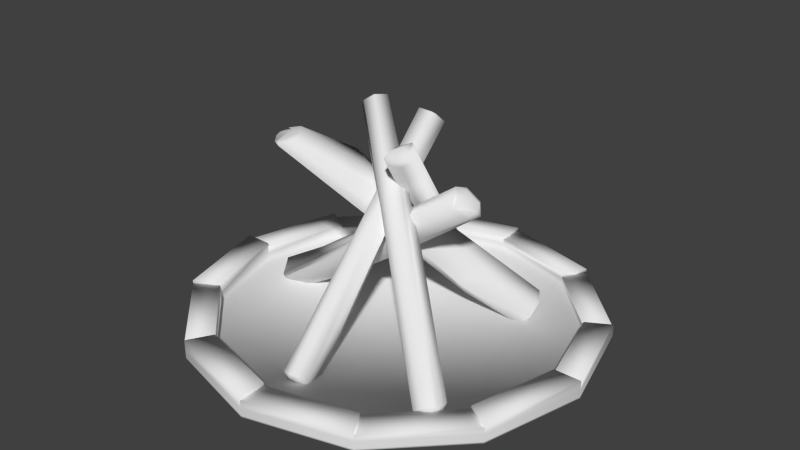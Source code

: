 # Source: CampFire.blend  (saved by Blender 2.67.0; exported with 4.5.12 LTS)
import bpy
from mathutils import Matrix  # noqa: F401  (used for matrix-valued properties, if any)

bpy.ops.wm.read_factory_settings(use_empty=True)
scene = bpy.context.scene
scene.name = 'Scene'

# ---- collections
col_collection_1 = bpy.data.collections.new('Collection 1'); scene.collection.children.link(col_collection_1)

# ---- world
world_world = bpy.data.worlds.new('World'); scene.world = world_world
world_world.color = (0.05088, 0.05088, 0.05088)
world_world.use_sun_shadow = False
world_world.sun_shadow_jitter_overblur = 0.0
world_world.cycles.sampling_method = 'MANUAL'
world_world.cycles.sample_map_resolution = 256

# ---- meshes
me_cylinder_004 = bpy.data.meshes.new('Cylinder.004')
me_cylinder_004.from_pydata([(1.453e-08, 0.9798, -0.04341), (0.4899, 0.8485, -0.04341), (0.8485, 0.4899, -0.04341), (0.9798, -3.036e-08, -0.04341), (0.8485, -0.4899, -0.04341), (0.4899, -0.8485, -0.04341), (1.519e-07, -0.9798, -0.04341), (-0.4899, -0.8485, -0.04341), (-0.8485, -0.4899, -0.04341), (-0.9798, -4.435e-07, -0.04341), (-0.8485, 0.4899, -0.04341), (-0.4899, 0.8485, -0.04341), (3.301e-09, 1.133, -0.04341), (0.9811, 0.5665, -0.04341), (1.133, -3.038e-08, -0.04341), (0.9811, -0.5665, -0.04341), (0.5665, -0.9811, -0.04341), (-0.9811, -0.5665, -0.04341), (-1.133, -5.076e-07, -0.04341), (-0.9811, 0.5665, -0.04341), (-0.5665, 0.9811, -0.04341), (0.4899, 0.8485, -0.03341), (1.519e-07, -0.9798, -0.03341), (-0.4899, -0.8485, -0.03341), (-0.9798, -4.435e-07, -0.03341), (3.301e-09, 1.133, -0.03341), (0.9811, 0.5665, -0.03341), (0.5665, -0.9811, -0.03341), (1.744e-07, -1.133, -0.03341), (-0.9811, -0.5665, -0.03341), (-1.133, -5.076e-07, -0.03341), (-0.9811, 0.5665, -0.03341), (1.453e-08, 0.9798, -0.03341), (0.9798, -3.036e-08, -0.03341), (-0.8485, -0.4899, -0.03341), (-0.4899, 0.8485, -0.03341), (0.5665, 0.9811, -0.03341), (1.133, -3.038e-08, -0.03341), (0.9811, -0.5665, -0.03341), (-0.5665, -0.9811, -0.03341), (-0.5665, 0.9811, -0.03341), (1.093e-08, 0.9798, 0.006918), (0.4899, 0.8485, 0.006918), (0.8485, 0.4899, 0.006918), (0.9798, -2.413e-08, 0.006918), (0.8485, -0.4899, 0.006918), (0.4899, -0.8485, 0.006918), (1.483e-07, -0.9798, 0.006918), (-0.4899, -0.8485, 0.006918), (-0.8485, -0.4899, 0.006918), (-0.9798, -4.373e-07, 0.006918), (-0.8485, 0.4899, 0.006918), (-0.4899, 0.8485, 0.006918), (0.9811, 0.5665, 0.006918), (0.5665, -0.9811, 0.006918), (-0.4899, 0.8485, 0.02771), (-0.8485, 0.4899, 0.05207), (-0.9811, 0.5665, 0.05207), (1.093e-08, 0.9798, 0.0372), (0.5665, 0.9811, 0.0372), (-2.079e-08, 0.9798, 0.05129), (-0.4899, 0.8485, 0.05129), (0.4899, 0.8485, 0.01608), (0.8485, 0.4899, 0.01608), (0.8485, -0.4899, 0.05855), (0.9811, -0.5665, 0.05855), (0.4899, -0.8485, 0.04476), (-0.5665, -0.9811, 0.07002), (-0.4899, -0.8485, 0.06114), (-0.8485, -0.4899, 0.06114), (-0.9811, -0.5665, 0.06114), (-0.8485, -0.4899, 0.07736), (-0.9798, -4.373e-07, 0.07736), (0.5665, 0.9811, -0.04341), (1.744e-07, -1.133, -0.04341), (-0.5665, -0.9811, -0.04341), (0.8485, 0.4899, -0.03341), (0.8485, -0.4899, -0.03341), (0.4899, -0.8485, -0.03341), (-0.8485, 0.4899, -0.03341), (-2.941e-10, 1.133, 0.006918), (0.5665, 0.9811, 0.006918), (1.133, -2.415e-08, 0.006918), (0.9811, -0.5665, 0.006918), (1.708e-07, -1.133, 0.006918), (-0.5665, -0.9811, 0.006918), (-0.9811, -0.5665, 0.006918), (-1.133, -5.013e-07, 0.006918), (-0.9811, 0.5665, 0.006918), (-0.5665, 0.9811, 0.006918), (-0.8485, 0.4899, 0.02771), (-0.9811, 0.5665, 0.02771), (-0.5665, 0.9811, 0.0277), (-0.9798, -4.373e-07, 0.05207), (-1.133, -5.013e-07, 0.05207), (0.4899, 0.8485, 0.0372), (-2.941e-10, 1.133, 0.0372), (-0.5665, 0.9811, 0.05129), (-3.202e-08, 1.133, 0.05129), (0.5665, 0.9811, 0.01608), (0.9811, 0.5665, 0.01608), (0.8485, 0.4899, 0.03685), (0.9798, -2.413e-08, 0.03685), (0.9811, 0.5665, 0.03685), (1.133, -2.415e-08, 0.03685), (0.9798, -2.413e-08, 0.05855), (1.133, -2.415e-08, 0.05855), (0.8485, -0.4899, 0.04476), (0.9811, -0.5665, 0.04476), (0.5665, -0.9811, 0.04476), (0.4899, -0.8485, 0.05333), (1.483e-07, -0.9798, 0.05333), (0.5665, -0.9811, 0.05333), (1.708e-07, -1.133, 0.05333), (1.483e-07, -0.9798, 0.07002), (-0.4899, -0.8485, 0.07002), (1.708e-07, -1.133, 0.07002), (-0.5665, -0.9811, 0.06114), (-0.9811, -0.5665, 0.07736), (-1.133, -5.013e-07, 0.07736)], [], [(0, 1, 2, 3, 4, 5, 6, 7, 8, 9, 10, 11), (3, 2, 13, 14), (4, 3, 14, 15), (5, 4, 15, 16), (9, 8, 17, 18), (10, 9, 18, 19), (11, 10, 19, 20), (0, 11, 20, 12), (44, 82, 104, 102), (47, 84, 113, 111), (35, 32, 41, 52), (88, 51, 90, 91), (43, 44, 102, 101), (46, 47, 111, 110), (47, 48, 115, 114), (75, 74, 28, 39), (1, 0, 12, 73), (2, 1, 73, 13), (6, 5, 16, 74), (7, 6, 74, 75), (8, 7, 75, 17), (18, 17, 29, 30), (19, 18, 30, 31), (74, 16, 27, 28), (38, 37, 82, 83), (77, 78, 46, 45), (79, 35, 52, 51), (42, 81, 59, 95), (43, 53, 100, 63), (45, 83, 65, 64), (46, 54, 109, 66), (48, 85, 67, 115), (49, 86, 70, 69), (50, 87, 119, 72), (51, 88, 57, 56), (52, 89, 92, 55), (89, 52, 61, 97), (33, 77, 45, 44), (76, 33, 44, 43), (92, 91, 90, 55), (89, 88, 91, 92), (51, 52, 55, 90), (57, 94, 93, 56), (88, 87, 94, 57), (87, 50, 93, 94), (50, 51, 56, 93), (59, 96, 58, 95), (81, 80, 96, 59), (80, 41, 58, 96), (41, 42, 95, 58), (98, 97, 61, 60), (52, 41, 60, 61), (80, 89, 97, 98), (41, 80, 98, 60), (100, 99, 62, 63), (42, 43, 63, 62), (53, 81, 99, 100), (81, 42, 62, 99), (104, 103, 101, 102), (53, 43, 101, 103), (82, 53, 103, 104), (65, 106, 105, 64), (82, 44, 105, 106), (44, 45, 64, 105), (83, 82, 106, 65), (109, 108, 107, 66), (54, 83, 108, 109), (83, 45, 107, 108), (45, 46, 66, 107), (113, 112, 110, 111), (84, 54, 112, 113), (54, 46, 110, 112), (67, 116, 114, 115), (85, 84, 116, 67), (84, 47, 114, 116), (70, 117, 68, 69), (85, 48, 68, 117), (48, 49, 69, 68), (86, 85, 117, 70), (119, 118, 71, 72), (86, 49, 71, 118), (49, 50, 72, 71), (87, 86, 118, 119), (35, 79, 24, 34, 23, 22, 78, 77, 33, 76, 21, 32), (15, 14, 37, 38), (17, 75, 39, 29), (73, 12, 25, 36), (13, 73, 36, 26), (14, 13, 26, 37), (16, 15, 38, 27), (20, 19, 31, 40), (12, 20, 40, 25), (36, 25, 80, 81), (39, 28, 84, 85), (31, 30, 87, 88), (21, 76, 43, 42), (23, 34, 49, 48), (26, 36, 81, 53), (27, 38, 83, 54), (29, 39, 85, 86), (40, 31, 88, 89), (24, 79, 51, 50), (22, 23, 48, 47), (32, 21, 42, 41), (25, 40, 89, 80), (30, 29, 86, 87), (28, 27, 54, 84), (37, 26, 53, 82), (34, 24, 50, 49), (78, 22, 47, 46)])
me_cylinder_004.polygons.foreach_set('use_smooth', [True] * 110)
_uv = me_cylinder_004.uv_layers.new(name='UVMap')
_uv.uv.foreach_set('vector', [0.09856, 0.4376, 0.0365, 0.3302, 0.0365, 0.206, 0.09856, 0.09856, 0.206, 0.0365, 0.3302, 0.0365, 0.4376, 0.09856, 0.4997, 0.206, 0.4997, 0.3302, 0.4376, 0.4376, 0.3302, 0.4997, 0.206, 0.4997, 0.09856, 0.09856, 0.0365, 0.206, 0.0003021, 0.1963, 0.07206, 0.07206, 0.206, 0.0365, 0.09856, 0.09856, 0.07206, 0.07206, 0.1963, 0.0003022, 0.3302, 0.0365, 0.206, 0.0365, 0.1963, 0.0003022, 0.3399, 0.0003021, 0.4376, 0.4376, 0.4997, 0.3302, 0.5359, 0.3399, 0.4641, 0.4641, 0.3302, 0.4997, 0.4376, 0.4376, 0.4641, 0.4641, 0.3399, 0.5359, 0.206, 0.4997, 0.3302, 0.4997, 0.3399, 0.5359, 0.1963, 0.5359, 0.09856, 0.4376, 0.206, 0.4997, 0.1963, 0.5359, 0.07206, 0.4641, 0.2832, 0.6077, 0.2833, 0.6452, 0.276, 0.6452, 0.2758, 0.6077, 0.2965, 0.5696, 0.2966, 0.6071, 0.2852, 0.6071, 0.2851, 0.5697, 0.7458, 0.4642, 0.7455, 0.584, 0.7356, 0.584, 0.736, 0.4641, 0.2844, 0.5696, 0.2843, 0.6021, 0.2792, 0.6021, 0.2793, 0.5696, 0.6085, 0.5843, 0.6088, 0.7042, 0.6015, 0.7042, 0.6011, 0.5843, 0.6891, 0.4641, 0.6894, 0.584, 0.6781, 0.5841, 0.6777, 0.4642, 0.6894, 0.584, 0.6898, 0.7039, 0.6744, 0.7039, 0.674, 0.5841, 0.5647, 0.5657, 0.5643, 0.7043, 0.5618, 0.7043, 0.5622, 0.5657, 0.0365, 0.3302, 0.09856, 0.4376, 0.07206, 0.4641, 0.0003022, 0.3399, 0.0365, 0.206, 0.0365, 0.3302, 0.0003022, 0.3399, 0.0003021, 0.1963, 0.4376, 0.09856, 0.3302, 0.0365, 0.3399, 0.0003021, 0.4641, 0.07206, 0.4997, 0.206, 0.4376, 0.09856, 0.4641, 0.07206, 0.5359, 0.1963, 0.4997, 0.3302, 0.4997, 0.206, 0.5359, 0.1963, 0.5359, 0.3399, 0.5952, 0.7042, 0.5956, 0.8428, 0.5931, 0.8428, 0.5927, 0.7042, 0.5947, 0.5656, 0.5952, 0.7042, 0.5927, 0.7042, 0.5923, 0.5656, 0.5643, 0.7043, 0.5638, 0.8429, 0.5614, 0.8429, 0.5618, 0.7043, 0.6505, 0.8428, 0.6509, 0.7042, 0.6608, 0.7042, 0.6603, 0.8429, 0.6191, 0.8241, 0.6193, 0.9118, 0.6095, 0.9118, 0.6092, 0.8241, 0.6207, 0.5843, 0.6209, 0.4965, 0.6308, 0.4966, 0.6305, 0.5843, 0.233, 0.6077, 0.2331, 0.6402, 0.2257, 0.6402, 0.2256, 0.6077, 0.3144, 0.5746, 0.3145, 0.6071, 0.3123, 0.6071, 0.3122, 0.5746, 0.2785, 0.5746, 0.2786, 0.6071, 0.266, 0.6071, 0.2659, 0.5747, 0.6095, 0.9118, 0.6096, 0.9443, 0.6003, 0.9443, 0.6002, 0.9119, 0.2533, 0.5365, 0.2534, 0.569, 0.2379, 0.569, 0.2378, 0.5365, 0.6901, 0.7917, 0.6902, 0.8241, 0.6769, 0.8242, 0.6768, 0.7917, 0.3145, 0.5366, 0.3144, 0.574, 0.2972, 0.574, 0.2973, 0.5365, 0.3082, 0.5746, 0.3083, 0.6071, 0.2973, 0.6071, 0.2972, 0.5747, 0.6308, 0.4966, 0.6309, 0.4641, 0.636, 0.4641, 0.6359, 0.4966, 0.2533, 0.6027, 0.2534, 0.6352, 0.2425, 0.6352, 0.2424, 0.6027, 0.6187, 0.7042, 0.6191, 0.8241, 0.6092, 0.8241, 0.6088, 0.7042, 0.6183, 0.5843, 0.6187, 0.7042, 0.6088, 0.7042, 0.6085, 0.5843, 0.1481, 0.68, 0.1481, 0.5365, 0.1843, 0.5462, 0.1843, 0.6703, 0.5821, 0.4641, 0.5824, 0.5656, 0.5773, 0.5656, 0.577, 0.4642, 0.6305, 0.5843, 0.6308, 0.4966, 0.6359, 0.4966, 0.6356, 0.5843, 0.3889, 0.68, 0.3887, 0.5365, 0.4249, 0.5462, 0.4251, 0.6703, 0.5824, 0.5656, 0.5828, 0.7042, 0.5718, 0.7043, 0.5714, 0.5657, 0.2651, 0.5365, 0.265, 0.574, 0.254, 0.574, 0.2541, 0.5365, 0.6302, 0.7042, 0.6305, 0.5843, 0.6416, 0.5844, 0.6412, 0.7042, 0.07433, 0.68, 0.07419, 0.5365, 0.1104, 0.5462, 0.1105, 0.6703, 0.711, 0.4641, 0.7114, 0.6028, 0.704, 0.6028, 0.7036, 0.4642, 0.2417, 0.6027, 0.2418, 0.6402, 0.2344, 0.6402, 0.2343, 0.6027, 0.7356, 0.584, 0.7352, 0.7039, 0.7278, 0.7039, 0.7282, 0.584, 0.0003021, 0.68, 0.0004489, 0.5365, 0.03664, 0.5462, 0.03651, 0.6704, 0.736, 0.4641, 0.7356, 0.584, 0.7247, 0.584, 0.7251, 0.4641, 0.7114, 0.6028, 0.7118, 0.7414, 0.701, 0.7414, 0.7005, 0.6028, 0.265, 0.5746, 0.2651, 0.6121, 0.2543, 0.6121, 0.2542, 0.5747, 0.3151, 0.68, 0.3151, 0.5365, 0.3513, 0.5462, 0.3513, 0.6703, 0.6082, 0.4966, 0.6085, 0.5843, 0.6062, 0.5843, 0.6059, 0.4966, 0.6612, 0.5656, 0.6615, 0.4641, 0.6637, 0.4641, 0.6634, 0.5656, 0.6081, 0.4641, 0.6082, 0.4966, 0.6059, 0.4966, 0.6058, 0.4641, 0.4257, 0.68, 0.4258, 0.5365, 0.462, 0.5462, 0.4619, 0.6704, 0.3045, 0.6077, 0.3046, 0.6402, 0.2973, 0.6402, 0.2972, 0.6078, 0.6608, 0.7042, 0.6612, 0.5656, 0.6685, 0.5656, 0.6681, 0.7043, 0.07343, 0.5365, 0.07358, 0.68, 0.03737, 0.6704, 0.03724, 0.5462, 0.2785, 0.5365, 0.2786, 0.574, 0.266, 0.574, 0.2659, 0.5365, 0.6088, 0.7042, 0.6092, 0.8241, 0.5966, 0.8241, 0.5962, 0.7042, 0.6603, 0.8429, 0.6608, 0.7042, 0.6734, 0.7043, 0.673, 0.8429, 0.3881, 0.5365, 0.3881, 0.68, 0.3519, 0.6703, 0.3519, 0.5462, 0.5515, 0.8429, 0.5512, 0.9443, 0.5419, 0.9443, 0.5423, 0.8428, 0.2751, 0.6077, 0.2752, 0.6402, 0.266, 0.6402, 0.2659, 0.6078, 0.6092, 0.8241, 0.6095, 0.9118, 0.6002, 0.9119, 0.5999, 0.8241, 0.499, 0.5365, 0.4988, 0.68, 0.4626, 0.6703, 0.4627, 0.5462, 0.5519, 0.7042, 0.5515, 0.8429, 0.5402, 0.8428, 0.5406, 0.7042, 0.233, 0.5746, 0.2331, 0.6071, 0.2218, 0.6071, 0.2217, 0.5747, 0.1473, 0.5365, 0.1475, 0.68, 0.1113, 0.6704, 0.1111, 0.5462, 0.5524, 0.5656, 0.5519, 0.7042, 0.5365, 0.7042, 0.5369, 0.5656, 0.2371, 0.5365, 0.2372, 0.574, 0.2218, 0.574, 0.2217, 0.5365, 0.2211, 0.5365, 0.2211, 0.68, 0.1849, 0.6703, 0.1849, 0.5462, 0.2533, 0.5696, 0.2534, 0.6021, 0.2401, 0.6021, 0.24, 0.5697, 0.6898, 0.7039, 0.6901, 0.7917, 0.6768, 0.7917, 0.6765, 0.7039, 0.5527, 0.4641, 0.5524, 0.5656, 0.5391, 0.5656, 0.5394, 0.4641, 0.5359, 0.5365, 0.5358, 0.68, 0.4996, 0.6703, 0.4997, 0.5462, 0.2965, 0.5365, 0.2966, 0.569, 0.2793, 0.569, 0.2792, 0.5366, 0.6298, 0.8241, 0.6302, 0.7042, 0.6474, 0.7043, 0.647, 0.8241, 0.5828, 0.7042, 0.5833, 0.8429, 0.566, 0.8429, 0.5656, 0.7043, 0.706, 0.0003021, 0.8302, 0.0003022, 0.9376, 0.06236, 0.9997, 0.1698, 0.9997, 0.294, 0.9376, 0.4014, 0.8302, 0.4635, 0.706, 0.4635, 0.5986, 0.4014, 0.5365, 0.294, 0.5365, 0.1698, 0.5986, 0.06236, 0.648, 0.8428, 0.6484, 0.7042, 0.6509, 0.7042, 0.6505, 0.8428, 0.565, 0.4642, 0.5647, 0.5657, 0.5622, 0.5657, 0.5626, 0.4642, 0.7233, 0.4641, 0.7237, 0.6027, 0.7213, 0.6027, 0.7208, 0.4641, 0.6489, 0.5656, 0.6492, 0.4641, 0.6516, 0.4641, 0.6513, 0.5656, 0.6484, 0.7042, 0.6489, 0.5656, 0.6513, 0.5656, 0.6509, 0.7042, 0.5638, 0.8429, 0.5635, 0.9444, 0.5611, 0.9444, 0.5614, 0.8429, 0.5944, 0.4641, 0.5947, 0.5656, 0.5923, 0.5656, 0.592, 0.4641, 0.7237, 0.6027, 0.7241, 0.7413, 0.7217, 0.7414, 0.7213, 0.6027, 0.7208, 0.4641, 0.7213, 0.6027, 0.7114, 0.6028, 0.711, 0.4641, 0.5622, 0.5657, 0.5618, 0.7043, 0.5519, 0.7042, 0.5524, 0.5656, 0.5923, 0.5656, 0.5927, 0.7042, 0.5828, 0.7042, 0.5824, 0.5656, 0.6181, 0.4965, 0.6183, 0.5843, 0.6085, 0.5843, 0.6082, 0.4966, 0.6997, 0.7039, 0.6999, 0.7916, 0.6901, 0.7917, 0.6898, 0.7039, 0.6513, 0.5656, 0.6516, 0.4641, 0.6615, 0.4641, 0.6612, 0.5656, 0.5614, 0.8429, 0.5611, 0.9444, 0.5512, 0.9443, 0.5515, 0.8429, 0.5626, 0.4642, 0.5622, 0.5657, 0.5524, 0.5656, 0.5527, 0.4641, 0.592, 0.4641, 0.5923, 0.5656, 0.5824, 0.5656, 0.5821, 0.4641, 0.6203, 0.7042, 0.6207, 0.5843, 0.6305, 0.5843, 0.6302, 0.7042, 0.6993, 0.584, 0.6997, 0.7039, 0.6898, 0.7039, 0.6894, 0.584, 0.7455, 0.584, 0.7451, 0.7039, 0.7352, 0.7039, 0.7356, 0.584, 0.7213, 0.6027, 0.7217, 0.7414, 0.7118, 0.7414, 0.7114, 0.6028, 0.5927, 0.7042, 0.5931, 0.8428, 0.5833, 0.8429, 0.5828, 0.7042, 0.5618, 0.7043, 0.5614, 0.8429, 0.5515, 0.8429, 0.5519, 0.7042, 0.6509, 0.7042, 0.6513, 0.5656, 0.6612, 0.5656, 0.6608, 0.7042, 0.6199, 0.8241, 0.6203, 0.7042, 0.6302, 0.7042, 0.6298, 0.8241, 0.6989, 0.4641, 0.6993, 0.584, 0.6894, 0.584, 0.6891, 0.4641])
me_cylinder_004.use_remesh_preserve_volume = False
me_cylinder_004.use_remesh_preserve_attributes = False
me_cylinder_004.use_mirror_vertex_groups = False
me_cylinder_004.update()
me_cylinder_002 = bpy.data.meshes.new('Cylinder.002')
me_cylinder_002.from_pydata([(-4.41, -0.6511, 0.8853), (-4.185, -0.6784, 0.8698), (4.786, 6.061, -0.4587), (-4.39, -1.309, 0.7443), (-5.008, -1.242, 0.6817), (3.462, 7.018, -0.4539), (-5.623, -0.6431, 0.75), (-5.463, -0.1001, 0.8046), (3.834, 7.174, -0.3818), (-5.147, -0.01471, 0.856), (4.257, 7.075, -0.3658), (-4.714, -0.7268, 0.8166), (-4.755, -0.9159, 0.7832), (-5.105, -0.8335, 0.7564), (-5.586, -0.6693, 0.7073), (-5.192, -0.6143, 0.78), (-5.139, -0.5346, 0.7981), (-4.906, -0.5362, 0.8241), (4.503, 6.893, -0.3326), (4.64, 6.337, -0.4831), (4.443, 6.283, -0.5134), (3.983, 6.491, -0.5335), (3.919, 7.052, -0.4552), (-1.52, 1.493, 0.5094), (4.775, 6.511, -0.3643), (-2.353, 0.2714, 0.5695), (2.607, 4.25, -0.1664), (0.6429, 2.49, 0.05529), (-2.126, 0.4604, 0.3583), (4.17, 5.966, -0.5449), (-5.36, -1.301, 0.6829), (-5.585, -0.9721, 0.7041), (3.5, 6.415, -0.5459), (-3.714, 1.069, 0.5479), (1.033, 4.978, -0.1339), (1.753, 5.444, -0.1042), (-2.988, 1.532, 0.5546), (0.8963, 3.915, 0.1691), (7.265, -0.4007, 0.6219), (-1.578, 8.788, -0.223), (5.84, -1.194, 0.665), (-2.788, 8.434, -0.1251), (-3.16, 7.735, -0.1513), (5.822, -1.35, 0.5839), (-2.622, 8.19, -0.2446), (-2.364, 8.28, -0.2601), (-2.237, 8.444, -0.2675), (-2.352, 8.526, -0.1965), (-2.613, 8.37, -0.198), (6.327, -1.374, 0.5907), (6.55, -1.329, 0.5686), (6.811, -1.205, 0.5616), (7.041, -1.036, 0.5715), (7.244, -0.6489, 0.5562), (6.834, -0.7441, 0.681), (0.7886, 3.802, 0.06299), (6.405, -1.249, 0.5012), (-2.179, 8.135, -0.3144), (3.32, 3.515, 0.1543), (1.433, 5.648, 0.06473), (-1.939, 8.859, -0.1409), (7.151, -0.3667, 0.6645), (6.549, -0.5443, 0.7192), (-0.8138, 5.726, 0.05454), (-3.163, 7.83, -0.2268), (0.8181, 3.736, 0.1395), (4.093, 0.3918, 0.4107), (-5.361, -0.9998, 0.6832), (-5.623, -0.3397, 0.75), (-2.709, 7.83, -0.3035), (6.208, -1.205, 0.6539), (0.4719, 7.901, 0.7079), (0.2971, -0.6608, -0.9453), (-0.5254, 8.107, 0.6385), (-0.4739, -0.1916, -1.011), (-1.504, 8.061, 0.6561), (-2.071, -0.2819, -0.9814), (-1.837, 7.6, 0.7904), (0.3367, 7.705, 0.7828), (-0.532, -0.8469, -0.9292), (-0.7723, -0.5653, -0.9689), (-1.183, -0.5479, -0.9679), (-1.331, -0.7136, -0.942), (-1.068, -0.8968, -0.9171), (-0.8544, -0.9325, -0.9137), (-0.07699, 7.813, 0.7936), (0.003497, 7.906, 0.7629), (-1.534, 7.976, 0.7417), (-1.478, 7.793, 0.8017), (-1.162, 7.731, 0.8219), (0.2229, 4.603, 0.1272), (-0.6892, 1.182, -0.6524), (-0.2884, 3.119, -0.3521), (0.01596, 5.71, 0.1362), (-0.6741, 5.256, -0.05891), (-1.491, -0.01389, -1.022), (-2.209, 1.481, -0.5335), (-2.063, 3.036, -0.3163), (-1.549, 5.999, 0.1713), (-1.869, 6.919, 0.278), (-2.275, 1.479, -0.4476), (-1.996, 6.488, 0.3167), (-2.107, 0.9547, -0.4328), (-1.753, 5.884, 0.3192), (-1.325, 3.92, 0.2334), (-0.4743, 0.2784, -0.4806), (-0.6192, 7.615, 0.8253), (0.1881, 4.931, 0.3016), (0.05954, 0.9903, -0.4297), (0.206, -1.117, -0.8767), (-2.085, 7.859, 0.7236), (-2.139, -0.7253, -0.9147), (-1.081, -1.258, -0.8428), (-0.8613, 8.077, 0.7076), (0.5109, 2.461, -0.2227), (10.2, -0.3504, -0.1342), (-2.803, 8.147, 0.2429), (-3.112, 8.757, 0.1308), (-3.018, 9.008, 0.1032), (-2.656, 9.069, 0.1618), (-2.775, 8.65, 0.1952), (-3.058, 8.738, 0.1661), (9.502, 0.418, -0.2013), (9.38, 0.2735, -0.1753), (9.052, -0.013, -0.1645), (8.749, -0.2028, -0.1931), (5.454, 1.715, -0.1217), (1.51, 4.482, -0.02268), (-0.6354, 6.183, 0.02776), (7.74, 0.1447, -0.2731), (-3.081, 8.809, 0.07771), (3.832, 4.163, -0.1736), (9.922, -0.1023, -0.3463), (-2.354, 9.342, 0.07348), (-2.083, 9.41, 0.1629), (-2.34, 9.061, 0.2366), (-2.657, 8.753, 0.2506), (9.51, -0.8733, -0.161), (-3.513, 8.292, 0.1468), (9.124, -0.9405, -0.234), (-2.815, 9.025, 0.1144), (9.495, -0.9186, -0.2891), (10.59, -0.01091, -0.2923), (10.6, 0.1271, -0.2571), (10.59, -0.01199, -0.1899), (9.746, -0.9305, -0.2378), (9.754, -0.8643, -0.2716), (10.08, -0.5357, -0.3088), (10.31, -0.3613, -0.3023), (10.62, -0.2136, -0.2472), (10.61, -0.2798, -0.2134), (10.28, -0.6084, -0.1762), (9.855, -0.9006, -0.2053), (10.49, -0.4243, -0.1874), (10.05, -0.7828, -0.1827), (3.058, 8.12, 0.07481), (-7.491, -1.324, -0.3745), (3.62, 7.901, -0.04116), (-6.898, -1.421, -0.4676), (3.095, 8.634, -0.1205), (-7.84, -0.6839, -0.5293), (-7.965, -0.8136, -0.4328), (-7.469, -1.218, -0.4458), (-7.161, -1.439, -0.4045), (-7.293, -1.246, -0.4727), (-7.267, -1.148, -0.5073), (-7.593, -0.9935, -0.488), (3.066, 8.291, 0.04561), (3.566, 8.13, -0.006822), (3.505, 8.443, -0.0878), (3.004, 8.603, -0.03537), (2.558, 8.451, 0.001109), (2.955, 8.419, 0.02954), (-1.908, 3.752, -0.09615), (-7.754, -1.149, -0.3736), (-5.807, -0.4803, -0.2881), (-5.605, -0.6194, -0.3469), (-0.6724, 3.791, -0.1883), (3.356, 7.945, 0.05534), (1.169, 5.602, -0.1282), (-5.195, -0.2144, -0.4366), (3.565, 8.203, -0.1202), (-6.875, -1.139, -0.5588), (-6.348, 0.418, -0.4897), (2.737, 8.726, -0.106), (-6.431, 0.2204, -0.3523), (-1.459, 4.767, -0.1842), (0.8682, 6.804, -0.1209), (-7.862, -0.5848, -0.5828)], [], [(1, 3, 25), (3, 4, 28), (33, 6, 7), (33, 7, 9), (18, 24, 2, 19, 20, 29, 21, 32, 5, 22, 8, 10), (67, 13, 14), (68, 15, 16), (9, 7, 16), (20, 19, 2), (29, 20, 2), (24, 26, 2), (26, 29, 2), (28, 30, 32), (32, 30, 31), (32, 31, 34), (5, 34, 35), (34, 33, 36), (8, 35, 18), (35, 36, 37), (57, 39, 59), (63, 41, 42), (63, 42, 64), (41, 60, 47), (41, 48, 42), (49, 43, 56), (52, 51, 56), (70, 40, 43), (55, 69, 57), (56, 55, 58), (55, 57, 58), (53, 59, 38), (59, 60, 61), (62, 41, 63), (62, 63, 40), (65, 55, 66), (40, 63, 66), (91, 72, 74), (91, 74, 95), (72, 79, 109, 84, 83, 111, 82, 76, 81, 95, 80, 74), (95, 74, 80), (86, 85, 78), (75, 113, 73), (89, 77, 106), (71, 90, 93), (90, 114, 92), (114, 108, 91), (71, 93, 94), (93, 92, 94), (91, 95, 94), (94, 98, 75), (94, 97, 98), (94, 95, 96), (75, 98, 99), (97, 100, 101), (101, 103, 77), (100, 102, 103), (107, 105, 114), (106, 104, 107), (138, 116, 120), (135, 134, 119), (129, 126, 127), (129, 127, 131), (128, 130, 131), (131, 130, 133), (132, 131, 133), (144, 135, 115), (115, 135, 137), (135, 136, 137), (137, 116, 126), (142, 148, 132), (149, 143, 144), (152, 154, 137), (124, 154, 152), (175, 156, 163), (175, 163, 158), (180, 158, 182), (185, 160, 161), (167, 155, 178, 168, 157, 181, 169, 159, 184, 170, 171, 172), (162, 156, 174, 161, 166, 160, 188, 182, 165, 158, 164, 163), (156, 162, 163), (161, 160, 166), (159, 169, 181), (172, 171, 155), (173, 174, 175), (155, 173, 178), (177, 176, 180), (157, 179, 181), (179, 177, 180), (181, 183, 159), (184, 183, 186), (183, 185, 186), (187, 186, 171), (185, 174, 173), (171, 186, 173), (22, 5, 8), (49, 50, 51, 52, 53, 38, 61, 54, 62, 40, 70, 43), (69, 44, 64, 42, 48, 41, 47, 60, 39, 57, 46, 45), (69, 64, 44), (57, 45, 46), (43, 66, 56), (65, 64, 69), (108, 109, 72), (76, 111, 100), (111, 112, 102), (105, 112, 109), (85, 86, 71, 73, 113, 75, 87, 110, 88, 89, 106, 78), (112, 84, 109), (109, 79, 72), (78, 107, 90), (99, 101, 110), (106, 107, 78), (138, 130, 128), (123, 153, 151), (117, 138, 121, 120, 136, 135, 119, 134, 133, 140, 118, 130), (130, 138, 117), (133, 130, 118), (124, 151, 154), (142, 133, 143), (116, 127, 126), (116, 128, 127), (145, 146, 141, 147, 148, 142, 149, 150, 153, 151, 154, 152), (145, 139, 141), (153, 144, 115), (154, 151, 115), (145, 152, 137), (139, 129, 141), (122, 150, 153), (182, 188, 183), (188, 160, 185), (23, 1, 25), (25, 3, 28), (28, 4, 30), (33, 31, 6), (36, 33, 9), (67, 4, 3), (7, 68, 16), (68, 14, 15), (12, 3, 1), (32, 21, 29), (18, 37, 24), (24, 37, 26), (37, 23, 26), (26, 23, 27), (23, 25, 27), (26, 27, 29), (27, 25, 28), (27, 28, 29), (29, 28, 32), (5, 32, 34), (34, 31, 33), (8, 5, 35), (35, 34, 36), (10, 8, 18), (18, 35, 37), (58, 57, 59), (50, 49, 56), (51, 50, 56), (53, 52, 56), (53, 56, 58), (53, 58, 59), (62, 60, 41), (43, 40, 66), (66, 63, 65), (65, 63, 64), (91, 108, 72), (96, 95, 76), (76, 95, 81), (108, 105, 109), (83, 112, 111), (84, 112, 83), (71, 86, 78), (88, 110, 77), (89, 88, 77), (93, 90, 92), (92, 114, 91), (73, 71, 94), (92, 91, 94), (73, 94, 75), (97, 94, 96), (110, 75, 99), (99, 97, 101), (110, 101, 77), (101, 100, 103), (103, 102, 104), (77, 103, 106), (103, 104, 106), (104, 102, 105), (114, 105, 108), (107, 104, 105), (121, 138, 120), (116, 136, 120), (129, 132, 141), (132, 129, 131), (127, 128, 131), (142, 132, 133), (144, 134, 135), (137, 136, 116), (147, 141, 132), (148, 147, 132), (143, 149, 142), (150, 149, 144), (153, 150, 144), (125, 124, 152), (176, 175, 158), (180, 176, 158), (165, 182, 158), (158, 163, 164), (168, 178, 157), (167, 172, 155), (178, 173, 177), (177, 173, 176), (176, 173, 175), (157, 178, 179), (179, 178, 177), (181, 179, 180), (181, 180, 182), (181, 182, 183), (159, 183, 184), (171, 184, 187), (187, 184, 186), (171, 173, 155), (173, 186, 185), (59, 39, 60), (45, 57, 69), (54, 61, 62), (56, 66, 55), (38, 59, 61), (61, 60, 62), (55, 65, 69), (96, 76, 100), (100, 111, 102), (102, 112, 105), (82, 111, 76), (110, 87, 75), (71, 78, 90), (90, 107, 114), (99, 98, 97), (97, 96, 100), (116, 138, 128), (124, 123, 151), (140, 133, 118), (139, 126, 129), (143, 133, 134), (144, 143, 134), (137, 126, 139), (146, 145, 141), (151, 153, 115), (137, 154, 115), (139, 145, 137), (123, 122, 153), (175, 174, 156), (183, 188, 185), (185, 161, 174), (170, 184, 171), (36, 9, 0), (37, 36, 0), (23, 0, 1), (23, 37, 0), (11, 0, 17, 9, 16, 15, 14, 13, 67, 3, 12, 1), (17, 0, 9), (1, 0, 11)])
me_cylinder_002.polygons.foreach_set('use_smooth', [1, 1, 1, 1, 1, 1, 1, 1, 1, 1, 1, 1, 1, 1, 1, 1, 1, 1, 1, 1, 1, 1, 1, 1, 1, 1, 1, 1, 1, 1, 1, 1, 1, 1, 1, 1, 1, 1, 1, 1, 1, 1, 1, 1, 1, 1, 1, 1, 1, 1, 1, 1, 1, 1, 1, 1, 1, 1, 1, 1, 1, 1, 1, 1, 1, 1, 1, 1, 1, 1, 1, 1, 0, 1, 1, 1, 1, 1, 1, 1, 1, 1, 1, 1, 1, 1, 1, 1, 1, 1, 1, 1, 1, 1, 1, 1, 1, 1, 1, 1, 1, 1, 1, 1, 1, 1, 1, 1, 1, 1, 1, 1, 0, 1, 1, 1, 0, 1, 1, 1, 1, 1, 1, 1, 1, 1, 0, 1, 1, 1, 1, 1, 1, 1, 1, 1, 1, 1, 1, 1, 1, 1, 1, 1, 1, 1, 1, 1, 1, 1, 1, 1, 1, 1, 1, 1, 1, 1, 1, 1, 1, 1, 1, 1, 1, 1, 1, 1, 1, 1, 1, 1, 1, 1, 1, 1, 1, 1, 1, 1, 1, 1, 1, 1, 1, 1, 1, 1, 1, 1, 1, 1, 1, 1, 1, 1, 1, 1, 1, 1, 1, 1, 0, 1, 1, 1, 1, 1, 1, 1, 1, 1, 1, 1, 1, 1, 1, 1, 1, 1, 1, 1, 1, 1, 1, 1, 1, 1, 1, 1, 1, 1, 1, 1, 1, 1, 1, 1, 1, 0, 1, 1, 1, 1, 1, 1, 1, 1, 1, 0, 1, 1, 1, 1, 1, 1, 1, 1, 1, 1, 1])
_uv = me_cylinder_002.uv_layers.new(name='UVMap')
_uv.uv.foreach_set('vector', [0.9661, 0.05647, 0.9828, 0.02962, 0.9842, 0.1562, 0.6736, 0.02808, 0.6891, 0.0159, 0.6639, 0.1796, 0.7381, 0.1381, 0.7316, 0.01069, 0.7477, 0.03389, 0.5698, 0.4945, 0.5699, 0.5844, 0.5638, 0.5704, 0.7071, 0.6416, 0.6948, 0.6406, 0.6711, 0.6228, 0.6833, 0.6266, 0.6874, 0.6172, 0.6924, 0.5944, 0.7098, 0.6058, 0.7236, 0.5848, 0.7454, 0.6011, 0.7336, 0.6208, 0.7409, 0.6213, 0.7199, 0.6378, 0.9425, 0.0003034, 0.9439, 0.01548, 0.9226, 0.001682, 0.9086, 0.0104, 0.9326, 0.01883, 0.9311, 0.02339, 0.9105, 0.03914, 0.9041, 0.02411, 0.9311, 0.02339, 0.6874, 0.6172, 0.6833, 0.6266, 0.6711, 0.6228, 0.6924, 0.5944, 0.6874, 0.6172, 0.6711, 0.6228, 0.9604, 0.6267, 0.9814, 0.4734, 0.9761, 0.6136, 0.6654, 0.4984, 0.6924, 0.5944, 0.6711, 0.6228, 0.6639, 0.1796, 0.6978, 0.0003074, 0.7236, 0.5848, 0.7236, 0.5848, 0.6978, 0.0003074, 0.7176, 0.001858, 0.7236, 0.5848, 0.7176, 0.001858, 0.7422, 0.4441, 0.5494, 0.4851, 0.5498, 0.6051, 0.5431, 0.5719, 0.9054, 0.363, 0.9125, 0.1293, 0.9165, 0.1708, 0.9047, 0.6101, 0.9099, 0.4605, 0.9405, 0.6279, 0.9099, 0.4605, 0.9165, 0.1708, 0.952, 0.3921, 0.2371, 0.6474, 0.1949, 0.6521, 0.2011, 0.4399, 0.3672, 0.1565, 0.3451, 0.001828, 0.382, 0.01392, 0.3672, 0.1565, 0.382, 0.01392, 0.3782, 0.008807, 0.2486, 0.6797, 0.2146, 0.6693, 0.2292, 0.6687, 0.2486, 0.6797, 0.2439, 0.6723, 0.2855, 0.6673, 0.268, 0.01336, 0.2854, 0.03423, 0.2584, 0.01683, 0.2309, 0.000303, 0.245, 0.002363, 0.2584, 0.01683, 0.3643, 0.6576, 0.3716, 0.64, 0.3819, 0.6484, 0.2843, 0.391, 0.2617, 0.6534, 0.2371, 0.6474, 0.2584, 0.01683, 0.2843, 0.391, 0.1976, 0.285, 0.2843, 0.391, 0.2371, 0.6474, 0.1976, 0.285, 0.2101, 0.00847, 0.2011, 0.4399, 0.1988, 0.01647, 0.2938, 0.2384, 0.3089, 0.01796, 0.3043, 0.6581, 0.33, 0.6414, 0.3451, 0.001828, 0.3672, 0.1565, 0.33, 0.6414, 0.3672, 0.1565, 0.3716, 0.64, 0.284, 0.3877, 0.2843, 0.391, 0.2836, 0.1529, 0.3716, 0.64, 0.3672, 0.1565, 0.3849, 0.5335, 0.442, 0.1258, 0.3941, 0.0316, 0.4322, 0.05495, 0.442, 0.1258, 0.4322, 0.05495, 0.4656, 0.06618, 0.3941, 0.0316, 0.4337, 0.02214, 0.3981, 0.01249, 0.4496, 0.01744, 0.4604, 0.01894, 0.512, 0.0278, 0.4737, 0.0277, 0.5101, 0.04701, 0.4666, 0.03615, 0.4656, 0.06618, 0.4461, 0.03583, 0.4322, 0.05495, 0.4656, 0.06618, 0.4322, 0.05495, 0.4461, 0.03583, 0.5534, 0.007593, 0.5573, 0.01229, 0.5367, 0.0184, 0.5564, 0.5567, 0.5538, 0.525, 0.5567, 0.5085, 0.6112, 0.01783, 0.6443, 0.0233, 0.59, 0.02288, 0.3957, 0.4581, 0.4017, 0.2951, 0.4103, 0.3519, 0.4017, 0.2951, 0.3867, 0.1887, 0.4243, 0.2225, 0.3867, 0.1887, 0.4123, 0.111, 0.442, 0.1258, 0.3957, 0.4581, 0.4103, 0.3519, 0.4576, 0.3304, 0.4103, 0.3519, 0.4243, 0.2225, 0.4576, 0.3304, 0.442, 0.1258, 0.4656, 0.06618, 0.4576, 0.3304, 0.4576, 0.3304, 0.4946, 0.3623, 0.4947, 0.4652, 0.4576, 0.3304, 0.5128, 0.211, 0.4946, 0.3623, 0.4576, 0.3304, 0.4656, 0.06618, 0.5152, 0.1328, 0.4947, 0.4652, 0.4946, 0.3623, 0.5103, 0.4077, 0.5128, 0.211, 0.5223, 0.136, 0.5162, 0.386, 0.6519, 0.08151, 0.644, 0.09857, 0.6443, 0.0233, 0.658, 0.3319, 0.6504, 0.3604, 0.644, 0.09857, 0.5391, 0.1604, 0.5748, 0.3481, 0.5233, 0.2876, 0.59, 0.02288, 0.6107, 0.2167, 0.5391, 0.1604, 0.1824, 0.002535, 0.1681, 0.03502, 0.1477, 0.02129, 0.1169, 0.02657, 0.09743, 0.02687, 0.1273, 0.01381, 0.08589, 0.124, 0.08694, 0.2809, 0.08673, 0.514, 0.08589, 0.124, 0.08673, 0.514, 0.03899, 0.4038, 0.08612, 0.6404, 0.05417, 0.8184, 0.03899, 0.4038, 0.03899, 0.4038, 0.05417, 0.8184, 0.01025, 0.8043, 0.03355, 0.03431, 0.03899, 0.4038, 0.01025, 0.8043, 0.1025, 0.8132, 0.1169, 0.02657, 0.1377, 0.806, 0.1377, 0.806, 0.1169, 0.02657, 0.1733, 0.7949, 0.1169, 0.02657, 0.138, 0.02329, 0.1733, 0.7949, 0.1733, 0.7949, 0.1681, 0.03502, 0.1876, 0.5481, 0.01401, 0.01335, 0.03172, 0.009926, 0.03355, 0.03431, 0.4794, 0.4817, 0.4794, 0.469, 0.482, 0.4733, 0.1631, 0.8106, 0.1526, 0.815, 0.1733, 0.7949, 0.4114, 0.5392, 0.4133, 0.4761, 0.4238, 0.4805, 0.8137, 0.09557, 0.7918, 0.004739, 0.8051, 0.01255, 0.8137, 0.09557, 0.8051, 0.01255, 0.8125, 0.02165, 0.8276, 0.1214, 0.8406, 0.02337, 0.8515, 0.03216, 0.5257, 0.8141, 0.5319, 0.8821, 0.5289, 0.8885, 0.7794, 0.7158, 0.7878, 0.7095, 0.8006, 0.7146, 0.802, 0.7291, 0.811, 0.7225, 0.7967, 0.737, 0.7883, 0.7371, 0.7659, 0.7274, 0.7547, 0.7165, 0.7657, 0.7237, 0.7581, 0.7019, 0.771, 0.7159, 0.8662, 0.007952, 0.8626, 0.005041, 0.8762, 0.0002879, 0.897, 0.004684, 0.8787, 0.01073, 0.8889, 0.006866, 0.9031, 0.01546, 0.8515, 0.03216, 0.8622, 0.01779, 0.8406, 0.02337, 0.8594, 0.01358, 0.8478, 0.01252, 0.8626, 0.005041, 0.8662, 0.007952, 0.8478, 0.01252, 0.897, 0.004684, 0.8982, 0.01309, 0.8787, 0.01073, 0.8863, 0.7282, 0.8641, 0.737, 0.8528, 0.7301, 0.771, 0.7159, 0.7581, 0.7019, 0.7878, 0.7095, 0.8005, 0.3871, 0.7763, -0.0001314, 0.8137, 0.09557, 0.7878, 0.7095, 0.8005, 0.3871, 0.8006, 0.7146, 0.9983, 0.3982, 0.9904, 0.07685, 0.9957, 0.1012, 0.8415, 0.7233, 0.8364, 0.5702, 0.8528, 0.7301, 0.8364, 0.5702, 0.8268, 0.4126, 0.8276, 0.1214, 0.8528, 0.7301, 0.8902, 0.1038, 0.8863, 0.7282, 0.7547, 0.7165, 0.7624, 0.1038, 0.7619, 0.3811, 0.7624, 0.1038, 0.7677, 0.1016, 0.7619, 0.3811, 0.5587, 0.507, 0.5632, 0.4683, 0.563, 0.6201, 0.7665, 0.1256, 0.7763, -0.0001314, 0.8005, 0.3871, 0.7581, 0.7019, 0.7607, 0.4817, 0.8005, 0.3871, 0.7336, 0.6208, 0.7454, 0.6011, 0.7409, 0.6213, 0.3661, 0.6677, 0.3566, 0.674, 0.3431, 0.6788, 0.329, 0.6809, 0.3182, 0.6797, 0.2988, 0.6661, 0.3043, 0.6581, 0.3259, 0.6633, 0.33, 0.6414, 0.3716, 0.64, 0.3643, 0.6576, 0.3819, 0.6484, 0.2617, 0.6534, 0.2506, 0.6663, 0.2817, 0.6724, 0.2855, 0.6673, 0.2439, 0.6723, 0.2486, 0.6797, 0.2292, 0.6687, 0.2146, 0.6693, 0.1949, 0.6521, 0.2371, 0.6474, 0.228, 0.6617, 0.2383, 0.6604, 0.2617, 0.6534, 0.2817, 0.6724, 0.2506, 0.6663, 0.2371, 0.6474, 0.2383, 0.6604, 0.228, 0.6617, 0.2854, 0.03423, 0.2836, 0.1529, 0.2584, 0.01683, 0.284, 0.3877, 0.2817, 0.6724, 0.2617, 0.6534, 0.4581, 0.5175, 0.4554, 0.469, 0.461, 0.4799, 0.5101, 0.04701, 0.512, 0.0278, 0.5223, 0.136, 0.6478, 0.4403, 0.596, 0.4653, 0.6504, 0.3604, 0.5748, 0.3481, 0.596, 0.4653, 0.5339, 0.4556, 0.5573, 0.01229, 0.5534, 0.007593, 0.5314, 0.009315, 0.5762, 0.0006725, 0.5968, 0.000303, 0.6165, 0.002331, 0.6302, 0.006214, 0.6565, 0.0141, 0.6271, 0.01516, 0.6112, 0.01783, 0.59, 0.02288, 0.5367, 0.0184, 0.4602, 0.002735, 0.4496, 0.01744, 0.3981, 0.01249, 0.3981, 0.01249, 0.4337, 0.02214, 0.3941, 0.0316, 0.5367, 0.0184, 0.5391, 0.1604, 0.5348, 0.1085, 0.5103, 0.4077, 0.5162, 0.386, 0.5212, 0.4532, 0.59, 0.02288, 0.5391, 0.1604, 0.5367, 0.0184, 0.08634, 0.8207, 0.05417, 0.8184, 0.08612, 0.6404, 0.3903, 0.5341, 0.3861, 0.469, 0.3995, 0.4719, 0.1533, 0.004585, 0.1824, 0.002535, 0.1524, 0.00733, 0.1477, 0.02129, 0.138, 0.02329, 0.1169, 0.02657, 0.1273, 0.01381, 0.09743, 0.02687, 0.1282, 0.01107, 0.1338, 0.008692, 0.1405, 0.001007, 0.1483, 0.004949, 0.4689, 0.4705, 0.4675, 0.4901, 0.4675, 0.4724, 0.01025, 0.8043, 0.05417, 0.8184, 0.04408, 0.822, 0.4114, 0.5392, 0.3995, 0.4719, 0.4133, 0.4761, 0.01401, 0.01335, 0.01025, 0.8043, 0.0001916, 0.0129, 0.1681, 0.03502, 0.1925, 0.2919, 0.1876, 0.5481, 0.1681, 0.03502, 0.1843, 0.1659, 0.1925, 0.2919, 0.07117, 0.01599, 0.06829, 0.01763, 0.0727, 0.03098, 0.04552, 0.01413, 0.03172, 0.009926, 0.01401, 0.01335, 0.01679, 0.001943, 0.01967, 0.000303, 0.02905, 0.0009839, 0.04244, 0.003804, 0.05624, 0.008007, 0.06675, 0.01247, 0.07117, 0.01599, 0.08771, 0.04092, 0.0727, 0.03098, 0.1254, 0.822, 0.1025, 0.8132, 0.1377, 0.806, 0.1526, 0.815, 0.1388, 0.8192, 0.1377, 0.806, 0.1675, 0.807, 0.1631, 0.8106, 0.1733, 0.7949, 0.08771, 0.04092, 0.08589, 0.124, 0.0727, 0.03098, 0.4329, 0.4697, 0.4286, 0.5348, 0.438, 0.5341, 0.8515, 0.03216, 0.9031, 0.01546, 0.8902, 0.1038, 0.7491, 0.01522, 0.755, 0.01262, 0.7677, 0.1016, 0.9641, 0.2319, 0.9661, 0.05647, 0.9842, 0.1562, 0.5405, 0.6885, 0.536, 0.8139, 0.5329, 0.6732, 0.6639, 0.1796, 0.6891, 0.0159, 0.6978, 0.0003074, 0.7381, 0.1381, 0.7176, 0.001858, 0.7316, 0.01069, 0.5656, 0.4683, 0.5698, 0.4945, 0.5638, 0.5704, 0.9425, 0.0003034, 0.9629, 0.006632, 0.9828, 0.02962, 0.9041, 0.02411, 0.9086, 0.0104, 0.9311, 0.02339, 0.9086, 0.0104, 0.9226, 0.001682, 0.9326, 0.01883, 0.9579, 0.02669, 0.9828, 0.02962, 0.9661, 0.05647, 0.7236, 0.5848, 0.7098, 0.6058, 0.6924, 0.5944, 0.9405, 0.6279, 0.952, 0.3921, 0.9604, 0.6267, 0.9604, 0.6267, 0.952, 0.3921, 0.9814, 0.4734, 0.952, 0.3921, 0.9641, 0.2319, 0.9814, 0.4734, 0.9814, 0.4734, 0.9641, 0.2319, 0.9895, 0.2544, 0.9641, 0.2319, 0.9842, 0.1562, 0.9895, 0.2544, 0.6654, 0.4984, 0.6597, 0.3645, 0.6924, 0.5944, 0.5346, 0.4979, 0.5405, 0.6885, 0.5329, 0.6732, 0.6597, 0.3645, 0.6639, 0.1796, 0.6924, 0.5944, 0.6924, 0.5944, 0.6639, 0.1796, 0.7236, 0.5848, 0.7454, 0.6011, 0.7236, 0.5848, 0.7422, 0.4441, 0.7422, 0.4441, 0.7176, 0.001858, 0.7381, 0.1381, 0.5419, 0.4683, 0.5494, 0.4851, 0.5431, 0.5719, 0.9099, 0.4605, 0.9054, 0.363, 0.9165, 0.1708, 0.9201, 0.6225, 0.9047, 0.6101, 0.9405, 0.6279, 0.9405, 0.6279, 0.9099, 0.4605, 0.952, 0.3921, 0.1976, 0.285, 0.2371, 0.6474, 0.2011, 0.4399, 0.2586, 0.007141, 0.268, 0.01336, 0.2584, 0.01683, 0.245, 0.002363, 0.2586, 0.007141, 0.2584, 0.01683, 0.2101, 0.00847, 0.2309, 0.000303, 0.2584, 0.01683, 0.2101, 0.00847, 0.2584, 0.01683, 0.1976, 0.285, 0.2101, 0.00847, 0.1976, 0.285, 0.2011, 0.4399, 0.33, 0.6414, 0.3089, 0.01796, 0.3451, 0.001828, 0.3819, 0.6484, 0.3716, 0.64, 0.3849, 0.5335, 0.3849, 0.5335, 0.3672, 0.1565, 0.3811, 0.2934, 0.3811, 0.2934, 0.3672, 0.1565, 0.3782, 0.008807, 0.442, 0.1258, 0.4123, 0.111, 0.3941, 0.0316, 0.5152, 0.1328, 0.4656, 0.06618, 0.5101, 0.04701, 0.5101, 0.04701, 0.4656, 0.06618, 0.4666, 0.03615, 0.538, 0.3726, 0.5748, 0.3481, 0.5339, 0.4556, 0.4604, 0.01894, 0.4602, 0.002735, 0.512, 0.0278, 0.4496, 0.01744, 0.4602, 0.002735, 0.4604, 0.01894, 0.5314, 0.009315, 0.5534, 0.007593, 0.5367, 0.0184, 0.6271, 0.01516, 0.6565, 0.0141, 0.6443, 0.0233, 0.6112, 0.01783, 0.6271, 0.01516, 0.6443, 0.0233, 0.4103, 0.3519, 0.4017, 0.2951, 0.4243, 0.2225, 0.4243, 0.2225, 0.3867, 0.1887, 0.442, 0.1258, 0.4454, 0.4681, 0.3957, 0.4581, 0.4576, 0.3304, 0.4243, 0.2225, 0.442, 0.1258, 0.4576, 0.3304, 0.4454, 0.4681, 0.4576, 0.3304, 0.4947, 0.4652, 0.5128, 0.211, 0.4576, 0.3304, 0.5152, 0.1328, 0.5212, 0.4532, 0.4947, 0.4652, 0.5103, 0.4077, 0.5103, 0.4077, 0.5128, 0.211, 0.5162, 0.386, 0.6565, 0.0141, 0.6519, 0.08151, 0.6443, 0.0233, 0.6519, 0.08151, 0.658, 0.3319, 0.644, 0.09857, 0.644, 0.09857, 0.6504, 0.3604, 0.6107, 0.2167, 0.6443, 0.0233, 0.644, 0.09857, 0.59, 0.02288, 0.644, 0.09857, 0.6107, 0.2167, 0.59, 0.02288, 0.6107, 0.2167, 0.6504, 0.3604, 0.5748, 0.3481, 0.5233, 0.2876, 0.5748, 0.3481, 0.538, 0.3726, 0.5391, 0.1604, 0.6107, 0.2167, 0.5748, 0.3481, 0.1524, 0.00733, 0.1824, 0.002535, 0.1477, 0.02129, 0.1681, 0.03502, 0.138, 0.02329, 0.1477, 0.02129, 0.08589, 0.124, 0.03355, 0.03431, 0.0727, 0.03098, 0.03355, 0.03431, 0.08589, 0.124, 0.03899, 0.4038, 0.08673, 0.514, 0.08612, 0.6404, 0.03899, 0.4038, 0.01401, 0.01335, 0.03355, 0.03431, 0.01025, 0.8043, 0.1025, 0.8132, 0.09743, 0.02687, 0.1169, 0.02657, 0.1733, 0.7949, 0.138, 0.02329, 0.1681, 0.03502, 0.04552, 0.01413, 0.0727, 0.03098, 0.03355, 0.03431, 0.03172, 0.009926, 0.04552, 0.01413, 0.03355, 0.03431, 0.0001916, 0.0129, 0.01679, 0.001943, 0.01401, 0.01335, 0.481, 0.4844, 0.4794, 0.4817, 0.482, 0.4733, 0.1254, 0.822, 0.116, 0.8227, 0.1025, 0.8132, 0.428, 0.5456, 0.4114, 0.5392, 0.4238, 0.4805, 0.8262, 0.09753, 0.8137, 0.09557, 0.8125, 0.02165, 0.9957, 0.1012, 0.9904, 0.07685, 0.9973, 0.00211, 0.8622, 0.01779, 0.8515, 0.03216, 0.8406, 0.02337, 0.8406, 0.02337, 0.8478, 0.01252, 0.8594, 0.01358, 0.802, 0.7291, 0.8006, 0.7146, 0.811, 0.7225, 0.7794, 0.7158, 0.771, 0.7159, 0.7878, 0.7095, 0.8006, 0.7146, 0.8005, 0.3871, 0.8218, 0.4076, 0.8218, 0.4076, 0.8005, 0.3871, 0.8262, 0.09753, 0.8262, 0.09753, 0.8005, 0.3871, 0.8137, 0.09557, 0.811, 0.7225, 0.8006, 0.7146, 0.8164, 0.5623, 0.8164, 0.5623, 0.8006, 0.7146, 0.8218, 0.4076, 0.8528, 0.7301, 0.8364, 0.5702, 0.8276, 0.1214, 0.8528, 0.7301, 0.8276, 0.1214, 0.8515, 0.03216, 0.8528, 0.7301, 0.8515, 0.03216, 0.8902, 0.1038, 0.8863, 0.7282, 0.8902, 0.1038, 0.8977, 0.7165, 0.7581, 0.7019, 0.7547, 0.7165, 0.7623, 0.5845, 0.7623, 0.5845, 0.7547, 0.7165, 0.7619, 0.3811, 0.7581, 0.7019, 0.8005, 0.3871, 0.7878, 0.7095, 0.8005, 0.3871, 0.7607, 0.4817, 0.7665, 0.1256, 0.2938, 0.2384, 0.2907, 0.02874, 0.3089, 0.01796, 0.2383, 0.6604, 0.2371, 0.6474, 0.2617, 0.6534, 0.3259, 0.6633, 0.3043, 0.6581, 0.33, 0.6414, 0.2584, 0.01683, 0.2836, 0.1529, 0.2843, 0.391, 0.2988, 0.6661, 0.2938, 0.2384, 0.3043, 0.6581, 0.3043, 0.6581, 0.3089, 0.01796, 0.33, 0.6414, 0.2843, 0.391, 0.284, 0.3877, 0.2617, 0.6534, 0.5152, 0.1328, 0.5101, 0.04701, 0.5223, 0.136, 0.658, 0.3319, 0.6478, 0.4403, 0.6504, 0.3604, 0.6504, 0.3604, 0.596, 0.4653, 0.5748, 0.3481, 0.4737, 0.0277, 0.512, 0.0278, 0.5101, 0.04701, 0.5534, 0.5798, 0.551, 0.5581, 0.5564, 0.5567, 0.5314, 0.009315, 0.5367, 0.0184, 0.5348, 0.1085, 0.4477, 0.5317, 0.443, 0.5392, 0.4469, 0.4751, 0.5103, 0.4077, 0.4946, 0.3623, 0.5128, 0.211, 0.5128, 0.211, 0.5152, 0.1328, 0.5223, 0.136, 0.1681, 0.03502, 0.1824, 0.002535, 0.1843, 0.1659, 0.4114, 0.5392, 0.3903, 0.5341, 0.3995, 0.4719, 0.03743, 0.8143, 0.01025, 0.8043, 0.04408, 0.822, 0.08771, 0.04092, 0.08694, 0.2809, 0.08589, 0.124, 0.0001916, 0.0129, 0.01025, 0.8043, 0.0004189, 0.7963, 0.1025, 0.8132, 0.09659, 0.8101, 0.09743, 0.02687, 0.1733, 0.7949, 0.1876, 0.5481, 0.1841, 0.7821, 0.06829, 0.01763, 0.07117, 0.01599, 0.0727, 0.03098, 0.1388, 0.8192, 0.1254, 0.822, 0.1377, 0.806, 0.1733, 0.7949, 0.1526, 0.815, 0.1377, 0.806, 0.1841, 0.7821, 0.1675, 0.807, 0.1733, 0.7949, 0.4423, 0.469, 0.4329, 0.4697, 0.438, 0.5341, 0.8137, 0.09557, 0.7763, -0.0001314, 0.7918, 0.004739, 0.7624, 0.1038, 0.7491, 0.01522, 0.7677, 0.1016, 0.7665, 0.1256, 0.7555, 0.004641, 0.7763, -0.0001314, 0.7657, 0.7237, 0.7547, 0.7165, 0.7581, 0.7019, 0.9165, 0.1708, 0.9105, 0.03914, 0.9377, 0.04217, 0.952, 0.3921, 0.9165, 0.1708, 0.9377, 0.04217, 0.9641, 0.2319, 0.9377, 0.04217, 0.9661, 0.05647, 0.9641, 0.2319, 0.952, 0.3921, 0.9377, 0.04217, 0.9517, 0.03415, 0.9462, 0.05782, 0.9383, 0.0325, 0.9105, 0.03914, 0.9311, 0.02339, 0.9326, 0.01883, 0.9226, 0.001682, 0.9439, 0.01548, 0.9425, 0.0003034, 0.9828, 0.02962, 0.9579, 0.02669, 0.9661, 0.05647, 0.9383, 0.0325, 0.9258, 0.0515, 0.9105, 0.03914, 0.9661, 0.05647, 0.9462, 0.05782, 0.9517, 0.03415])
me_cylinder_002.use_remesh_preserve_volume = False
me_cylinder_002.use_remesh_preserve_attributes = False
me_cylinder_002.use_mirror_vertex_groups = False
me_cylinder_002.update()

# ---- objects
ob_cylinder_003 = bpy.data.objects.new('Cylinder.003', me_cylinder_004)
ob_cylinder_002 = bpy.data.objects.new('Cylinder.002', me_cylinder_002)

# ---- transforms, parenting, visibility, modifiers, constraints
ob_cylinder_003.location = (0.0, 0.0, 0.177)
ob_cylinder_003.scale = (1.879, 1.879, 1.879)
ob_cylinder_003.lineart.crease_threshold = 0.0
ob_cylinder_002.location = (0.0, 0.0, 0.3013)
ob_cylinder_002.rotation_euler = (1.571, -0.0, -0.9077)
ob_cylinder_002.scale = (0.1674, 0.2176, 1.401)
ob_cylinder_002.lineart.crease_threshold = 0.0

# ---- collection membership
col_collection_1.objects.link(ob_cylinder_003)
col_collection_1.objects.link(ob_cylinder_002)

# ---- scene / render settings (as saved in the file)
scene.frame_start = 1; scene.frame_end = 250; scene.frame_set(3)
scene.render.engine = 'BLENDER_EEVEE_NEXT'
scene.render.image_settings.color_mode = 'RGB'
scene.render.image_settings.compression = 90
scene.render.resolution_percentage = 50
scene.render.dither_intensity = 0.0
scene.render.bake_margin = 2
scene.cycles.use_denoising = False
scene.cycles.samples = 10
scene.cycles.sampling_pattern = 'TABULATED_SOBOL'
scene.cycles.light_sampling_threshold = 0.0
scene.cycles.use_adaptive_sampling = False
scene.cycles.use_light_tree = False
scene.cycles.blur_glossy = 0.0
scene.cycles.volume_bounces = 1
scene.cycles.pixel_filter_type = 'GAUSSIAN'
scene.cycles.sample_clamp_indirect = 0.0
scene.view_settings.view_transform = 'Standard'
bpy.context.view_layer.update()

# ---- added for rendering (the .blend has no active camera and no usable light): camera, sun
cam_auto = bpy.data.cameras.new('AutoCamera')
cam_auto.lens = 50.0
cam_auto.sensor_width = 36.0
cam_auto.clip_end = 1000.0
ob_auto_camera = bpy.data.objects.new('AutoCamera', cam_auto)
scene.collection.objects.link(ob_auto_camera)
ob_auto_camera.location = (6.11001, -7.29323, 6.01883)
ob_auto_camera.rotation_euler = (1.09748, -7.21219e-08, 0.694738)
scene.camera = ob_auto_camera
light_auto_sun = bpy.data.lights.new('AutoSun', 'SUN')
light_auto_sun.energy = 3.0
light_auto_sun.angle = 0.0523599
ob_auto_sun = bpy.data.objects.new('AutoSun', light_auto_sun)
scene.collection.objects.link(ob_auto_sun)
ob_auto_sun.rotation_euler = (0.872665, 0.174533, 0.523599)
bpy.context.view_layer.update()
